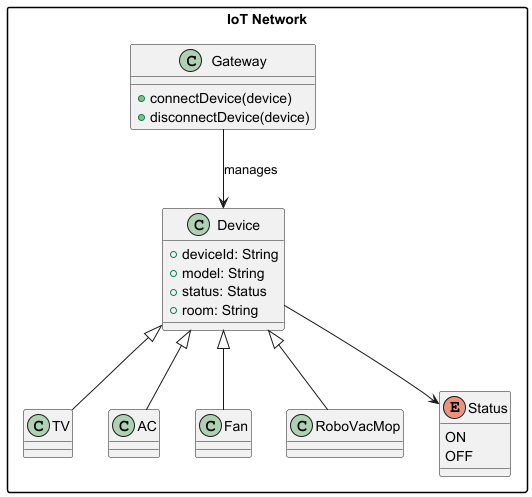

The diagram above was rendered by PlantUML. Its source (embedded in the PNG):
@startuml
skinparam packageStyle rectangle

package "IoT Network" {
    class Gateway {
        +connectDevice(device)
        +disconnectDevice(device)
    }

    class Device {
        +deviceId: String
        +model: String
        +status: Status
        +room: String
    }

    class TV extends Device
    class AC extends Device
    class Fan extends Device
    class RoboVacMop extends Device

    Gateway --> Device : manages
    Device --> Status

    enum Status{
    ON
    OFF
    }

}

@enduml